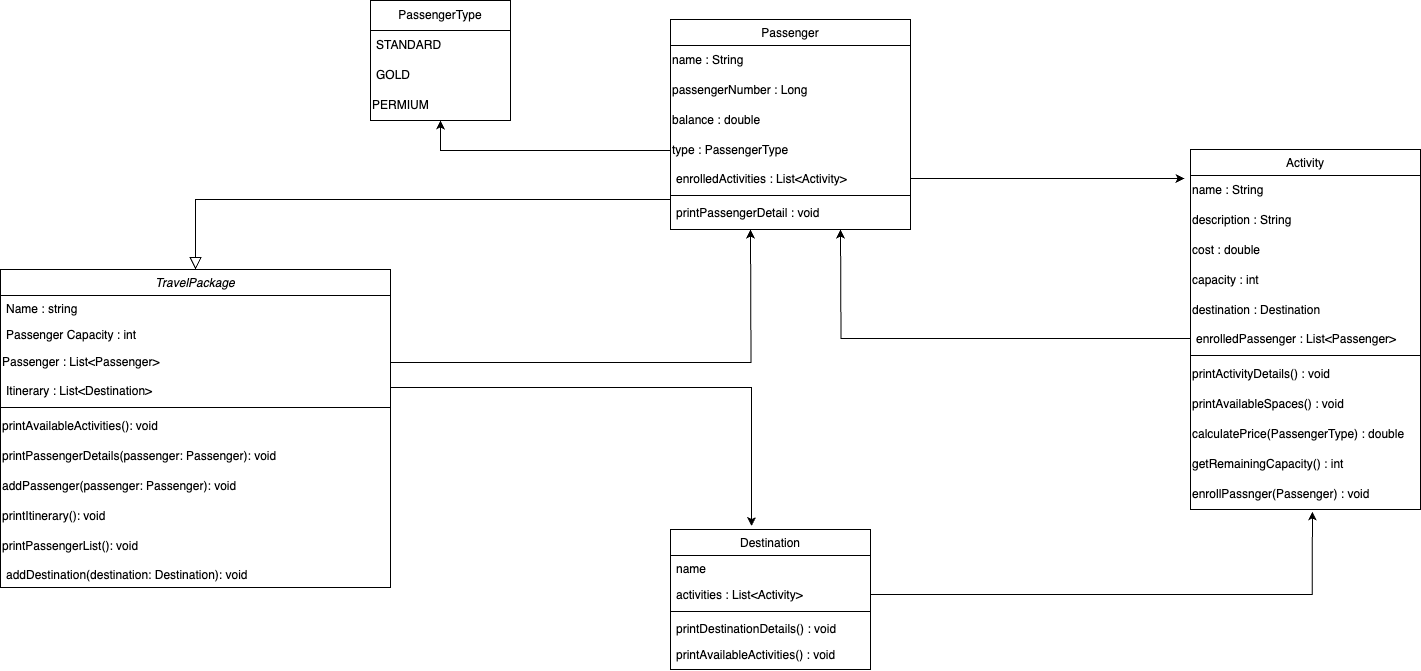

The diagram above was exported from draw.io. Its source (the exported page's mxGraphModel, read from the mxfile embedded in the PNG):
<mxGraphModel dx="1590" dy="2189" grid="1" gridSize="10" guides="1" tooltips="1" connect="1" arrows="1" fold="1" page="1" pageScale="1" pageWidth="827" pageHeight="1169" math="0" shadow="0">
  <root>
    <mxCell id="WIyWlLk6GJQsqaUBKTNV-0" />
    <mxCell id="WIyWlLk6GJQsqaUBKTNV-1" parent="WIyWlLk6GJQsqaUBKTNV-0" />
    <mxCell id="zkfFHV4jXpPFQw0GAbJ--0" value="TravelPackage" style="swimlane;fontStyle=2;align=center;verticalAlign=top;childLayout=stackLayout;horizontal=1;startSize=26;horizontalStack=0;resizeParent=1;resizeLast=0;collapsible=1;marginBottom=0;rounded=0;shadow=0;strokeWidth=1;" parent="WIyWlLk6GJQsqaUBKTNV-1" vertex="1">
      <mxGeometry x="90" y="120" width="390" height="318" as="geometry">
        <mxRectangle x="230" y="140" width="160" height="26" as="alternateBounds" />
      </mxGeometry>
    </mxCell>
    <mxCell id="zkfFHV4jXpPFQw0GAbJ--1" value="Name : string" style="text;align=left;verticalAlign=top;spacingLeft=4;spacingRight=4;overflow=hidden;rotatable=0;points=[[0,0.5],[1,0.5]];portConstraint=eastwest;" parent="zkfFHV4jXpPFQw0GAbJ--0" vertex="1">
      <mxGeometry y="26" width="390" height="26" as="geometry" />
    </mxCell>
    <mxCell id="zkfFHV4jXpPFQw0GAbJ--2" value="Passenger Capacity : int" style="text;align=left;verticalAlign=top;spacingLeft=4;spacingRight=4;overflow=hidden;rotatable=0;points=[[0,0.5],[1,0.5]];portConstraint=eastwest;rounded=0;shadow=0;html=0;" parent="zkfFHV4jXpPFQw0GAbJ--0" vertex="1">
      <mxGeometry y="52" width="390" height="26" as="geometry" />
    </mxCell>
    <mxCell id="McIOiwfgjZqdi_ljt-Cw-28" style="edgeStyle=orthogonalEdgeStyle;rounded=0;orthogonalLoop=1;jettySize=auto;html=1;" parent="zkfFHV4jXpPFQw0GAbJ--0" source="McIOiwfgjZqdi_ljt-Cw-0" edge="1">
      <mxGeometry relative="1" as="geometry">
        <mxPoint x="750" y="-40" as="targetPoint" />
      </mxGeometry>
    </mxCell>
    <mxCell id="McIOiwfgjZqdi_ljt-Cw-0" value="Passenger :&amp;nbsp;List&amp;lt;Passenger&amp;gt;" style="text;html=1;align=left;verticalAlign=middle;whiteSpace=wrap;rounded=0;" parent="zkfFHV4jXpPFQw0GAbJ--0" vertex="1">
      <mxGeometry y="78" width="390" height="30" as="geometry" />
    </mxCell>
    <mxCell id="zkfFHV4jXpPFQw0GAbJ--3" value="Itinerary : List&lt;Destination&gt;" style="text;align=left;verticalAlign=top;spacingLeft=4;spacingRight=4;overflow=hidden;rotatable=0;points=[[0,0.5],[1,0.5]];portConstraint=eastwest;rounded=0;shadow=0;html=0;" parent="zkfFHV4jXpPFQw0GAbJ--0" vertex="1">
      <mxGeometry y="108" width="390" height="26" as="geometry" />
    </mxCell>
    <mxCell id="zkfFHV4jXpPFQw0GAbJ--4" value="" style="line;html=1;strokeWidth=1;align=left;verticalAlign=middle;spacingTop=-1;spacingLeft=3;spacingRight=3;rotatable=0;labelPosition=right;points=[];portConstraint=eastwest;" parent="zkfFHV4jXpPFQw0GAbJ--0" vertex="1">
      <mxGeometry y="134" width="390" height="8" as="geometry" />
    </mxCell>
    <mxCell id="McIOiwfgjZqdi_ljt-Cw-6" value="printAvailableActivities(): void " style="text;html=1;align=left;verticalAlign=middle;whiteSpace=wrap;rounded=0;" parent="zkfFHV4jXpPFQw0GAbJ--0" vertex="1">
      <mxGeometry y="142" width="390" height="30" as="geometry" />
    </mxCell>
    <mxCell id="McIOiwfgjZqdi_ljt-Cw-5" value="printPassengerDetails(passenger: Passenger): void" style="text;html=1;align=left;verticalAlign=middle;whiteSpace=wrap;rounded=0;" parent="zkfFHV4jXpPFQw0GAbJ--0" vertex="1">
      <mxGeometry y="172" width="390" height="30" as="geometry" />
    </mxCell>
    <mxCell id="McIOiwfgjZqdi_ljt-Cw-4" value="addPassenger(passenger: Passenger): void " style="text;html=1;align=left;verticalAlign=middle;whiteSpace=wrap;rounded=0;" parent="zkfFHV4jXpPFQw0GAbJ--0" vertex="1">
      <mxGeometry y="202" width="390" height="30" as="geometry" />
    </mxCell>
    <mxCell id="McIOiwfgjZqdi_ljt-Cw-2" value="printItinerary(): void " style="text;html=1;align=left;verticalAlign=middle;whiteSpace=wrap;rounded=0;" parent="zkfFHV4jXpPFQw0GAbJ--0" vertex="1">
      <mxGeometry y="232" width="390" height="30" as="geometry" />
    </mxCell>
    <mxCell id="McIOiwfgjZqdi_ljt-Cw-1" value="printPassengerList(): void " style="text;html=1;align=left;verticalAlign=middle;whiteSpace=wrap;rounded=0;" parent="zkfFHV4jXpPFQw0GAbJ--0" vertex="1">
      <mxGeometry y="262" width="390" height="30" as="geometry" />
    </mxCell>
    <mxCell id="zkfFHV4jXpPFQw0GAbJ--5" value="addDestination(destination: Destination): void" style="text;align=left;verticalAlign=top;spacingLeft=4;spacingRight=4;overflow=hidden;rotatable=0;points=[[0,0.5],[1,0.5]];portConstraint=eastwest;" parent="zkfFHV4jXpPFQw0GAbJ--0" vertex="1">
      <mxGeometry y="292" width="390" height="26" as="geometry" />
    </mxCell>
    <mxCell id="zkfFHV4jXpPFQw0GAbJ--6" value="Passenger" style="swimlane;fontStyle=0;align=center;verticalAlign=top;childLayout=stackLayout;horizontal=1;startSize=26;horizontalStack=0;resizeParent=1;resizeLast=0;collapsible=1;marginBottom=0;rounded=0;shadow=0;strokeWidth=1;" parent="WIyWlLk6GJQsqaUBKTNV-1" vertex="1">
      <mxGeometry x="760" y="-130" width="240" height="210" as="geometry">
        <mxRectangle x="130" y="380" width="160" height="26" as="alternateBounds" />
      </mxGeometry>
    </mxCell>
    <mxCell id="McIOiwfgjZqdi_ljt-Cw-9" value="name : String" style="text;html=1;align=left;verticalAlign=middle;whiteSpace=wrap;rounded=0;" parent="zkfFHV4jXpPFQw0GAbJ--6" vertex="1">
      <mxGeometry y="26" width="240" height="30" as="geometry" />
    </mxCell>
    <mxCell id="McIOiwfgjZqdi_ljt-Cw-10" value="passengerNumber : Long" style="text;html=1;align=left;verticalAlign=middle;whiteSpace=wrap;rounded=0;" parent="zkfFHV4jXpPFQw0GAbJ--6" vertex="1">
      <mxGeometry y="56" width="240" height="30" as="geometry" />
    </mxCell>
    <mxCell id="McIOiwfgjZqdi_ljt-Cw-8" value="balance : double" style="text;html=1;align=left;verticalAlign=middle;whiteSpace=wrap;rounded=0;" parent="zkfFHV4jXpPFQw0GAbJ--6" vertex="1">
      <mxGeometry y="86" width="240" height="30" as="geometry" />
    </mxCell>
    <mxCell id="McIOiwfgjZqdi_ljt-Cw-7" value="type : PassengerType" style="text;html=1;align=left;verticalAlign=middle;whiteSpace=wrap;rounded=0;" parent="zkfFHV4jXpPFQw0GAbJ--6" vertex="1">
      <mxGeometry y="116" width="240" height="30" as="geometry" />
    </mxCell>
    <mxCell id="zkfFHV4jXpPFQw0GAbJ--7" value="enrolledActivities : List&lt;Activity&gt;" style="text;align=left;verticalAlign=top;spacingLeft=4;spacingRight=4;overflow=hidden;rotatable=0;points=[[0,0.5],[1,0.5]];portConstraint=eastwest;" parent="zkfFHV4jXpPFQw0GAbJ--6" vertex="1">
      <mxGeometry y="146" width="240" height="26" as="geometry" />
    </mxCell>
    <mxCell id="zkfFHV4jXpPFQw0GAbJ--9" value="" style="line;html=1;strokeWidth=1;align=left;verticalAlign=middle;spacingTop=-1;spacingLeft=3;spacingRight=3;rotatable=0;labelPosition=right;points=[];portConstraint=eastwest;" parent="zkfFHV4jXpPFQw0GAbJ--6" vertex="1">
      <mxGeometry y="172" width="240" height="8" as="geometry" />
    </mxCell>
    <mxCell id="zkfFHV4jXpPFQw0GAbJ--11" value="printPassengerDetail : void" style="text;align=left;verticalAlign=top;spacingLeft=4;spacingRight=4;overflow=hidden;rotatable=0;points=[[0,0.5],[1,0.5]];portConstraint=eastwest;" parent="zkfFHV4jXpPFQw0GAbJ--6" vertex="1">
      <mxGeometry y="180" width="240" height="26" as="geometry" />
    </mxCell>
    <mxCell id="zkfFHV4jXpPFQw0GAbJ--12" value="" style="endArrow=block;endSize=10;endFill=0;shadow=0;strokeWidth=1;rounded=0;edgeStyle=elbowEdgeStyle;elbow=vertical;" parent="WIyWlLk6GJQsqaUBKTNV-1" source="zkfFHV4jXpPFQw0GAbJ--6" target="zkfFHV4jXpPFQw0GAbJ--0" edge="1">
      <mxGeometry width="160" relative="1" as="geometry">
        <mxPoint x="200" y="203" as="sourcePoint" />
        <mxPoint x="200" y="203" as="targetPoint" />
        <Array as="points">
          <mxPoint x="520" y="50" />
        </Array>
      </mxGeometry>
    </mxCell>
    <mxCell id="zkfFHV4jXpPFQw0GAbJ--13" value="Activity" style="swimlane;fontStyle=0;align=center;verticalAlign=top;childLayout=stackLayout;horizontal=1;startSize=26;horizontalStack=0;resizeParent=1;resizeLast=0;collapsible=1;marginBottom=0;rounded=0;shadow=0;strokeWidth=1;" parent="WIyWlLk6GJQsqaUBKTNV-1" vertex="1">
      <mxGeometry x="1280" width="230" height="360" as="geometry">
        <mxRectangle x="340" y="380" width="170" height="26" as="alternateBounds" />
      </mxGeometry>
    </mxCell>
    <mxCell id="McIOiwfgjZqdi_ljt-Cw-13" value="name : String&amp;nbsp;" style="text;html=1;align=left;verticalAlign=middle;whiteSpace=wrap;rounded=0;" parent="zkfFHV4jXpPFQw0GAbJ--13" vertex="1">
      <mxGeometry y="26" width="230" height="30" as="geometry" />
    </mxCell>
    <mxCell id="McIOiwfgjZqdi_ljt-Cw-16" value="description : String" style="text;html=1;align=left;verticalAlign=middle;whiteSpace=wrap;rounded=0;" parent="zkfFHV4jXpPFQw0GAbJ--13" vertex="1">
      <mxGeometry y="56" width="230" height="30" as="geometry" />
    </mxCell>
    <mxCell id="McIOiwfgjZqdi_ljt-Cw-15" value="cost : double" style="text;html=1;align=left;verticalAlign=middle;whiteSpace=wrap;rounded=0;" parent="zkfFHV4jXpPFQw0GAbJ--13" vertex="1">
      <mxGeometry y="86" width="230" height="30" as="geometry" />
    </mxCell>
    <mxCell id="McIOiwfgjZqdi_ljt-Cw-14" value="capacity : int" style="text;html=1;align=left;verticalAlign=middle;whiteSpace=wrap;rounded=0;" parent="zkfFHV4jXpPFQw0GAbJ--13" vertex="1">
      <mxGeometry y="116" width="230" height="30" as="geometry" />
    </mxCell>
    <mxCell id="McIOiwfgjZqdi_ljt-Cw-12" value="destination : Destination" style="text;html=1;align=left;verticalAlign=middle;whiteSpace=wrap;rounded=0;" parent="zkfFHV4jXpPFQw0GAbJ--13" vertex="1">
      <mxGeometry y="146" width="230" height="30" as="geometry" />
    </mxCell>
    <mxCell id="zkfFHV4jXpPFQw0GAbJ--14" value="enrolledPassenger : List&lt;Passenger&gt; " style="text;align=left;verticalAlign=top;spacingLeft=4;spacingRight=4;overflow=hidden;rotatable=0;points=[[0,0.5],[1,0.5]];portConstraint=eastwest;" parent="zkfFHV4jXpPFQw0GAbJ--13" vertex="1">
      <mxGeometry y="176" width="230" height="26" as="geometry" />
    </mxCell>
    <mxCell id="zkfFHV4jXpPFQw0GAbJ--15" value="" style="line;html=1;strokeWidth=1;align=left;verticalAlign=middle;spacingTop=-1;spacingLeft=3;spacingRight=3;rotatable=0;labelPosition=right;points=[];portConstraint=eastwest;" parent="zkfFHV4jXpPFQw0GAbJ--13" vertex="1">
      <mxGeometry y="202" width="230" height="8" as="geometry" />
    </mxCell>
    <mxCell id="McIOiwfgjZqdi_ljt-Cw-19" value="printActivityDetails() : void" style="text;html=1;align=left;verticalAlign=middle;whiteSpace=wrap;rounded=0;" parent="zkfFHV4jXpPFQw0GAbJ--13" vertex="1">
      <mxGeometry y="210" width="230" height="30" as="geometry" />
    </mxCell>
    <mxCell id="McIOiwfgjZqdi_ljt-Cw-20" value="printAvailableSpaces() : void&amp;nbsp;" style="text;html=1;align=left;verticalAlign=middle;whiteSpace=wrap;rounded=0;" parent="zkfFHV4jXpPFQw0GAbJ--13" vertex="1">
      <mxGeometry y="240" width="230" height="30" as="geometry" />
    </mxCell>
    <mxCell id="McIOiwfgjZqdi_ljt-Cw-18" value="calculatePrice(PassengerType) : double" style="text;html=1;align=left;verticalAlign=middle;whiteSpace=wrap;rounded=0;" parent="zkfFHV4jXpPFQw0GAbJ--13" vertex="1">
      <mxGeometry y="270" width="230" height="30" as="geometry" />
    </mxCell>
    <mxCell id="McIOiwfgjZqdi_ljt-Cw-17" value="getRemainingCapacity() : int" style="text;html=1;align=left;verticalAlign=middle;whiteSpace=wrap;rounded=0;" parent="zkfFHV4jXpPFQw0GAbJ--13" vertex="1">
      <mxGeometry y="300" width="230" height="30" as="geometry" />
    </mxCell>
    <mxCell id="McIOiwfgjZqdi_ljt-Cw-11" value="enrollPassnger(Passenger) : void" style="text;html=1;align=left;verticalAlign=middle;whiteSpace=wrap;rounded=0;" parent="zkfFHV4jXpPFQw0GAbJ--13" vertex="1">
      <mxGeometry y="330" width="230" height="30" as="geometry" />
    </mxCell>
    <mxCell id="zkfFHV4jXpPFQw0GAbJ--17" value="Destination" style="swimlane;fontStyle=0;align=center;verticalAlign=top;childLayout=stackLayout;horizontal=1;startSize=26;horizontalStack=0;resizeParent=1;resizeLast=0;collapsible=1;marginBottom=0;rounded=0;shadow=0;strokeWidth=1;" parent="WIyWlLk6GJQsqaUBKTNV-1" vertex="1">
      <mxGeometry x="760" y="380" width="200" height="140" as="geometry">
        <mxRectangle x="550" y="140" width="160" height="26" as="alternateBounds" />
      </mxGeometry>
    </mxCell>
    <mxCell id="zkfFHV4jXpPFQw0GAbJ--18" value="name" style="text;align=left;verticalAlign=top;spacingLeft=4;spacingRight=4;overflow=hidden;rotatable=0;points=[[0,0.5],[1,0.5]];portConstraint=eastwest;" parent="zkfFHV4jXpPFQw0GAbJ--17" vertex="1">
      <mxGeometry y="26" width="200" height="26" as="geometry" />
    </mxCell>
    <mxCell id="zkfFHV4jXpPFQw0GAbJ--19" value="activities : List&lt;Activity&gt;" style="text;align=left;verticalAlign=top;spacingLeft=4;spacingRight=4;overflow=hidden;rotatable=0;points=[[0,0.5],[1,0.5]];portConstraint=eastwest;rounded=0;shadow=0;html=0;" parent="zkfFHV4jXpPFQw0GAbJ--17" vertex="1">
      <mxGeometry y="52" width="200" height="26" as="geometry" />
    </mxCell>
    <mxCell id="zkfFHV4jXpPFQw0GAbJ--23" value="" style="line;html=1;strokeWidth=1;align=left;verticalAlign=middle;spacingTop=-1;spacingLeft=3;spacingRight=3;rotatable=0;labelPosition=right;points=[];portConstraint=eastwest;" parent="zkfFHV4jXpPFQw0GAbJ--17" vertex="1">
      <mxGeometry y="78" width="200" height="8" as="geometry" />
    </mxCell>
    <mxCell id="zkfFHV4jXpPFQw0GAbJ--24" value="printDestinationDetails() : void" style="text;align=left;verticalAlign=top;spacingLeft=4;spacingRight=4;overflow=hidden;rotatable=0;points=[[0,0.5],[1,0.5]];portConstraint=eastwest;" parent="zkfFHV4jXpPFQw0GAbJ--17" vertex="1">
      <mxGeometry y="86" width="200" height="26" as="geometry" />
    </mxCell>
    <mxCell id="zkfFHV4jXpPFQw0GAbJ--25" value="printAvailableActivities() : void" style="text;align=left;verticalAlign=top;spacingLeft=4;spacingRight=4;overflow=hidden;rotatable=0;points=[[0,0.5],[1,0.5]];portConstraint=eastwest;" parent="zkfFHV4jXpPFQw0GAbJ--17" vertex="1">
      <mxGeometry y="112" width="200" height="26" as="geometry" />
    </mxCell>
    <mxCell id="McIOiwfgjZqdi_ljt-Cw-26" style="edgeStyle=orthogonalEdgeStyle;rounded=0;orthogonalLoop=1;jettySize=auto;html=1;exitX=1;exitY=0.5;exitDx=0;exitDy=0;" parent="WIyWlLk6GJQsqaUBKTNV-1" source="zkfFHV4jXpPFQw0GAbJ--3" edge="1">
      <mxGeometry relative="1" as="geometry">
        <mxPoint x="840" y="376.5" as="targetPoint" />
        <mxPoint x="720" y="237.5" as="sourcePoint" />
        <Array as="points">
          <mxPoint x="480" y="238" />
          <mxPoint x="841" y="238" />
        </Array>
      </mxGeometry>
    </mxCell>
    <mxCell id="McIOiwfgjZqdi_ljt-Cw-29" style="edgeStyle=orthogonalEdgeStyle;rounded=0;orthogonalLoop=1;jettySize=auto;html=1;entryX=0.53;entryY=1.067;entryDx=0;entryDy=0;entryPerimeter=0;" parent="WIyWlLk6GJQsqaUBKTNV-1" source="zkfFHV4jXpPFQw0GAbJ--19" target="McIOiwfgjZqdi_ljt-Cw-11" edge="1">
      <mxGeometry relative="1" as="geometry" />
    </mxCell>
    <mxCell id="McIOiwfgjZqdi_ljt-Cw-30" style="edgeStyle=orthogonalEdgeStyle;rounded=0;orthogonalLoop=1;jettySize=auto;html=1;entryX=-0.026;entryY=0.1;entryDx=0;entryDy=0;entryPerimeter=0;verticalAlign=top;" parent="WIyWlLk6GJQsqaUBKTNV-1" source="zkfFHV4jXpPFQw0GAbJ--7" target="McIOiwfgjZqdi_ljt-Cw-13" edge="1">
      <mxGeometry relative="1" as="geometry" />
    </mxCell>
    <mxCell id="McIOiwfgjZqdi_ljt-Cw-31" style="edgeStyle=orthogonalEdgeStyle;rounded=0;orthogonalLoop=1;jettySize=auto;html=1;" parent="WIyWlLk6GJQsqaUBKTNV-1" source="zkfFHV4jXpPFQw0GAbJ--14" edge="1">
      <mxGeometry relative="1" as="geometry">
        <mxPoint x="930" y="80" as="targetPoint" />
      </mxGeometry>
    </mxCell>
    <mxCell id="McIOiwfgjZqdi_ljt-Cw-33" value="PassengerType" style="swimlane;fontStyle=0;childLayout=stackLayout;horizontal=1;startSize=30;horizontalStack=0;resizeParent=1;resizeParentMax=0;resizeLast=0;collapsible=1;marginBottom=0;whiteSpace=wrap;html=1;" parent="WIyWlLk6GJQsqaUBKTNV-1" vertex="1">
      <mxGeometry x="460" y="-149" width="140" height="120" as="geometry" />
    </mxCell>
    <mxCell id="McIOiwfgjZqdi_ljt-Cw-35" value="STANDARD" style="text;strokeColor=none;fillColor=none;align=left;verticalAlign=middle;spacingLeft=4;spacingRight=4;overflow=hidden;points=[[0,0.5],[1,0.5]];portConstraint=eastwest;rotatable=0;whiteSpace=wrap;html=1;" parent="McIOiwfgjZqdi_ljt-Cw-33" vertex="1">
      <mxGeometry y="30" width="140" height="30" as="geometry" />
    </mxCell>
    <mxCell id="McIOiwfgjZqdi_ljt-Cw-36" value="GOLD" style="text;strokeColor=none;fillColor=none;align=left;verticalAlign=middle;spacingLeft=4;spacingRight=4;overflow=hidden;points=[[0,0.5],[1,0.5]];portConstraint=eastwest;rotatable=0;whiteSpace=wrap;html=1;" parent="McIOiwfgjZqdi_ljt-Cw-33" vertex="1">
      <mxGeometry y="60" width="140" height="30" as="geometry" />
    </mxCell>
    <mxCell id="McIOiwfgjZqdi_ljt-Cw-37" value="PERMIUM" style="text;html=1;align=left;verticalAlign=middle;whiteSpace=wrap;rounded=0;" parent="McIOiwfgjZqdi_ljt-Cw-33" vertex="1">
      <mxGeometry y="90" width="140" height="30" as="geometry" />
    </mxCell>
    <mxCell id="McIOiwfgjZqdi_ljt-Cw-38" style="edgeStyle=orthogonalEdgeStyle;rounded=0;orthogonalLoop=1;jettySize=auto;html=1;entryX=0.5;entryY=1;entryDx=0;entryDy=0;" parent="WIyWlLk6GJQsqaUBKTNV-1" source="McIOiwfgjZqdi_ljt-Cw-7" target="McIOiwfgjZqdi_ljt-Cw-37" edge="1">
      <mxGeometry relative="1" as="geometry" />
    </mxCell>
  </root>
</mxGraphModel>